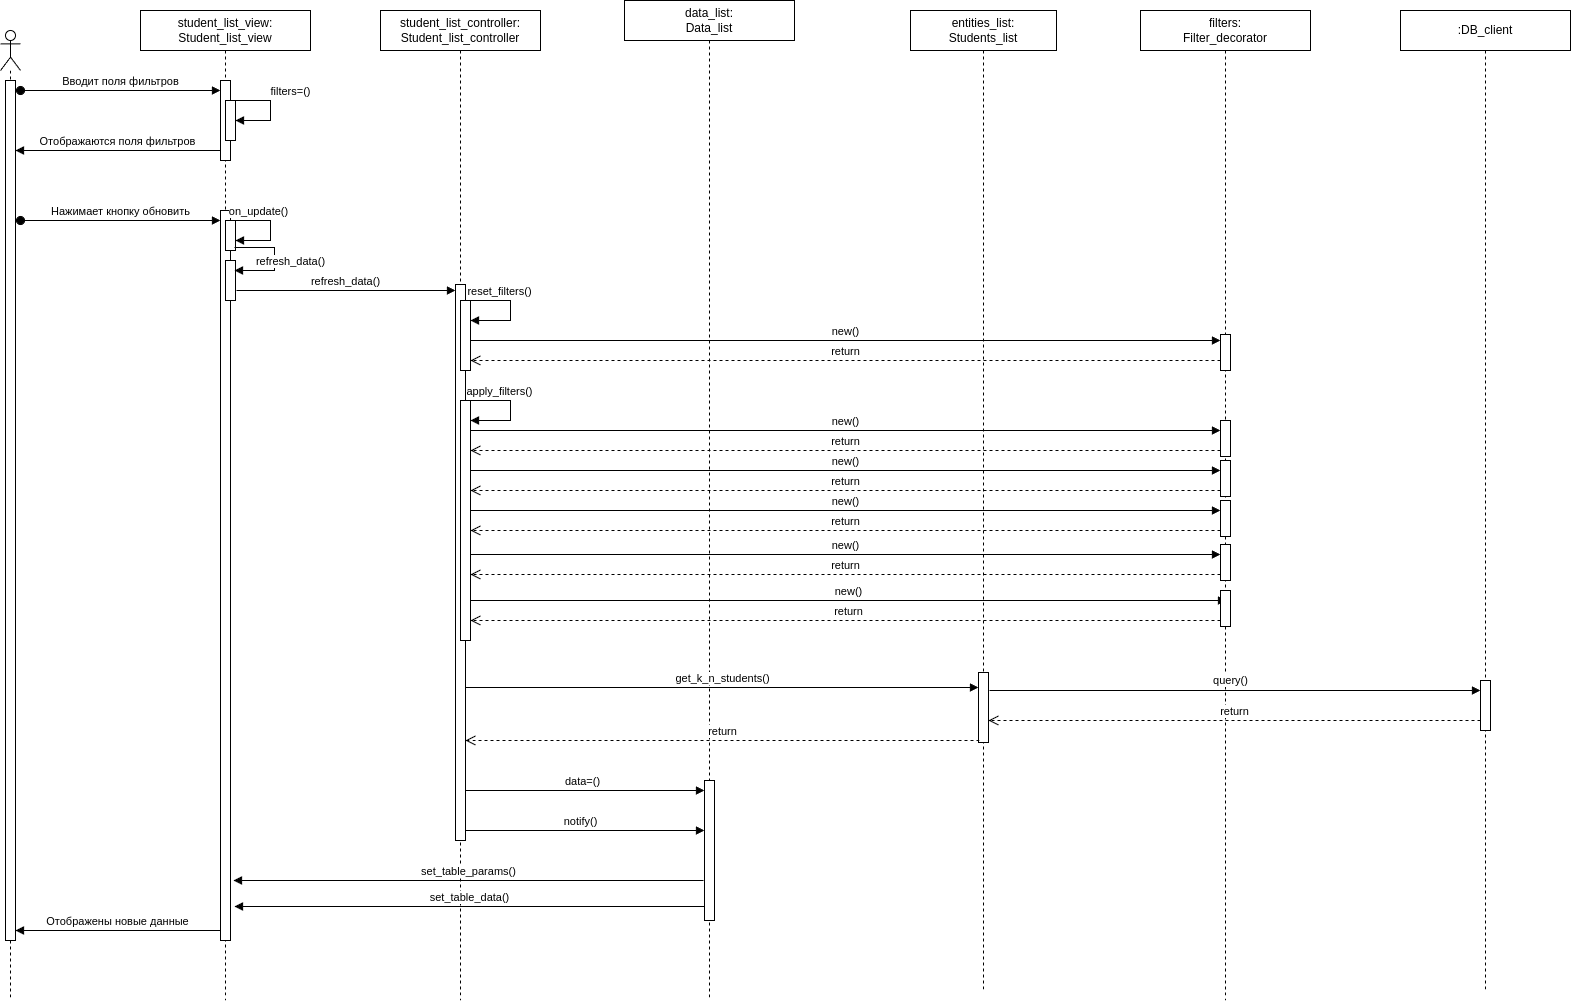

The diagram above was exported from draw.io. Its source (the exported page's mxGraphModel, read from the mxfile embedded in the PNG):
<mxGraphModel dx="2206" dy="1212" grid="1" gridSize="10" guides="1" tooltips="1" connect="1" arrows="1" fold="1" page="1" pageScale="1" pageWidth="850" pageHeight="1100" math="0" shadow="0">
  <root>
    <mxCell id="0" />
    <mxCell id="1" parent="0" />
    <mxCell id="2" value="" style="shape=umlLifeline;perimeter=lifelinePerimeter;whiteSpace=wrap;html=1;container=1;dropTarget=0;collapsible=0;recursiveResize=0;outlineConnect=0;portConstraint=eastwest;newEdgeStyle={&quot;curved&quot;:0,&quot;rounded&quot;:0};participant=umlActor;" vertex="1" parent="1">
      <mxGeometry x="1800" y="4280" width="20" height="970" as="geometry" />
    </mxCell>
    <mxCell id="3" value="" style="html=1;points=[[0,0,0,0,5],[0,1,0,0,-5],[1,0,0,0,5],[1,1,0,0,-5]];perimeter=orthogonalPerimeter;outlineConnect=0;targetShapes=umlLifeline;portConstraint=eastwest;newEdgeStyle={&quot;curved&quot;:0,&quot;rounded&quot;:0};" vertex="1" parent="2">
      <mxGeometry x="5" y="50" width="10" height="860" as="geometry" />
    </mxCell>
    <mxCell id="4" value="Вводит поля фильтров" style="html=1;verticalAlign=bottom;startArrow=oval;startFill=1;endArrow=block;startSize=8;curved=0;rounded=0;" edge="1" parent="1">
      <mxGeometry width="60" relative="1" as="geometry">
        <mxPoint x="1820" y="4340" as="sourcePoint" />
        <mxPoint x="2020" y="4340" as="targetPoint" />
      </mxGeometry>
    </mxCell>
    <mxCell id="5" value="student_list_view:&lt;br&gt;Student_list_view" style="shape=umlLifeline;perimeter=lifelinePerimeter;whiteSpace=wrap;html=1;container=1;dropTarget=0;collapsible=0;recursiveResize=0;outlineConnect=0;portConstraint=eastwest;newEdgeStyle={&quot;curved&quot;:0,&quot;rounded&quot;:0};" vertex="1" parent="1">
      <mxGeometry x="1940" y="4260" width="170" height="990" as="geometry" />
    </mxCell>
    <mxCell id="6" value="" style="html=1;points=[[0,0,0,0,5],[0,1,0,0,-5],[1,0,0,0,5],[1,1,0,0,-5]];perimeter=orthogonalPerimeter;outlineConnect=0;targetShapes=umlLifeline;portConstraint=eastwest;newEdgeStyle={&quot;curved&quot;:0,&quot;rounded&quot;:0};" vertex="1" parent="5">
      <mxGeometry x="80" y="70" width="10" height="80" as="geometry" />
    </mxCell>
    <mxCell id="7" value="" style="html=1;points=[[0,0,0,0,5],[0,1,0,0,-5],[1,0,0,0,5],[1,1,0,0,-5]];perimeter=orthogonalPerimeter;outlineConnect=0;targetShapes=umlLifeline;portConstraint=eastwest;newEdgeStyle={&quot;curved&quot;:0,&quot;rounded&quot;:0};" vertex="1" parent="5">
      <mxGeometry x="85" y="90" width="10" height="40" as="geometry" />
    </mxCell>
    <mxCell id="8" value="" style="html=1;points=[[0,0,0,0,5],[0,1,0,0,-5],[1,0,0,0,5],[1,1,0,0,-5]];perimeter=orthogonalPerimeter;outlineConnect=0;targetShapes=umlLifeline;portConstraint=eastwest;newEdgeStyle={&quot;curved&quot;:0,&quot;rounded&quot;:0};" vertex="1" parent="5">
      <mxGeometry x="80" y="200" width="10" height="730" as="geometry" />
    </mxCell>
    <mxCell id="9" value="" style="html=1;points=[[0,0,0,0,5],[0,1,0,0,-5],[1,0,0,0,5],[1,1,0,0,-5]];perimeter=orthogonalPerimeter;outlineConnect=0;targetShapes=umlLifeline;portConstraint=eastwest;newEdgeStyle={&quot;curved&quot;:0,&quot;rounded&quot;:0};" vertex="1" parent="5">
      <mxGeometry x="85" y="210" width="10" height="30" as="geometry" />
    </mxCell>
    <mxCell id="10" value="on_update()" style="html=1;verticalAlign=bottom;endArrow=block;curved=0;rounded=0;" edge="1" parent="5" target="9">
      <mxGeometry x="-0.4274" width="80" relative="1" as="geometry">
        <mxPoint x="90" y="210" as="sourcePoint" />
        <mxPoint x="100" y="230" as="targetPoint" />
        <Array as="points">
          <mxPoint x="130" y="210" />
          <mxPoint x="130" y="230" />
        </Array>
        <mxPoint as="offset" />
      </mxGeometry>
    </mxCell>
    <mxCell id="11" value="" style="html=1;points=[[0,0,0,0,5],[0,1,0,0,-5],[1,0,0,0,5],[1,1,0,0,-5]];perimeter=orthogonalPerimeter;outlineConnect=0;targetShapes=umlLifeline;portConstraint=eastwest;newEdgeStyle={&quot;curved&quot;:0,&quot;rounded&quot;:0};" vertex="1" parent="5">
      <mxGeometry x="85" y="250" width="10" height="40" as="geometry" />
    </mxCell>
    <mxCell id="12" value="student_list_controller:&lt;br&gt;Student_list_controller" style="shape=umlLifeline;perimeter=lifelinePerimeter;whiteSpace=wrap;html=1;container=1;dropTarget=0;collapsible=0;recursiveResize=0;outlineConnect=0;portConstraint=eastwest;newEdgeStyle={&quot;curved&quot;:0,&quot;rounded&quot;:0};" vertex="1" parent="1">
      <mxGeometry x="2180" y="4260" width="160" height="990" as="geometry" />
    </mxCell>
    <mxCell id="13" value="data=()" style="html=1;verticalAlign=bottom;endArrow=block;curved=0;rounded=0;" edge="1" parent="12" target="58">
      <mxGeometry width="80" relative="1" as="geometry">
        <mxPoint x="80" y="780" as="sourcePoint" />
        <mxPoint x="312" y="780" as="targetPoint" />
      </mxGeometry>
    </mxCell>
    <mxCell id="14" value="" style="html=1;points=[[0,0,0,0,5],[0,1,0,0,-5],[1,0,0,0,5],[1,1,0,0,-5]];perimeter=orthogonalPerimeter;outlineConnect=0;targetShapes=umlLifeline;portConstraint=eastwest;newEdgeStyle={&quot;curved&quot;:0,&quot;rounded&quot;:0};" vertex="1" parent="12">
      <mxGeometry x="75" y="274" width="10" height="556" as="geometry" />
    </mxCell>
    <mxCell id="15" value="" style="html=1;points=[[0,0,0,0,5],[0,1,0,0,-5],[1,0,0,0,5],[1,1,0,0,-5]];perimeter=orthogonalPerimeter;outlineConnect=0;targetShapes=umlLifeline;portConstraint=eastwest;newEdgeStyle={&quot;curved&quot;:0,&quot;rounded&quot;:0};" vertex="1" parent="12">
      <mxGeometry x="80" y="290" width="10" height="70" as="geometry" />
    </mxCell>
    <mxCell id="16" value="" style="html=1;points=[[0,0,0,0,5],[0,1,0,0,-5],[1,0,0,0,5],[1,1,0,0,-5]];perimeter=orthogonalPerimeter;outlineConnect=0;targetShapes=umlLifeline;portConstraint=eastwest;newEdgeStyle={&quot;curved&quot;:0,&quot;rounded&quot;:0};" vertex="1" parent="12">
      <mxGeometry x="80" y="390" width="10" height="240" as="geometry" />
    </mxCell>
    <mxCell id="17" value="data_list:&lt;br&gt;Data_list" style="shape=umlLifeline;perimeter=lifelinePerimeter;whiteSpace=wrap;html=1;container=1;dropTarget=0;collapsible=0;recursiveResize=0;outlineConnect=0;portConstraint=eastwest;newEdgeStyle={&quot;curved&quot;:0,&quot;rounded&quot;:0};" vertex="1" parent="1">
      <mxGeometry x="2424" y="4250" width="170" height="1000" as="geometry" />
    </mxCell>
    <mxCell id="18" value=":DB_client" style="shape=umlLifeline;perimeter=lifelinePerimeter;whiteSpace=wrap;html=1;container=1;dropTarget=0;collapsible=0;recursiveResize=0;outlineConnect=0;portConstraint=eastwest;newEdgeStyle={&quot;curved&quot;:0,&quot;rounded&quot;:0};" vertex="1" parent="1">
      <mxGeometry x="3200" y="4260" width="170" height="980" as="geometry" />
    </mxCell>
    <mxCell id="19" value="entities_list:&lt;br&gt;Students_list" style="shape=umlLifeline;perimeter=lifelinePerimeter;whiteSpace=wrap;html=1;container=1;dropTarget=0;collapsible=0;recursiveResize=0;outlineConnect=0;portConstraint=eastwest;newEdgeStyle={&quot;curved&quot;:0,&quot;rounded&quot;:0};" vertex="1" parent="1">
      <mxGeometry x="2710" y="4260" width="146" height="980" as="geometry" />
    </mxCell>
    <mxCell id="20" value="" style="html=1;points=[[0,0,0,0,5],[0,1,0,0,-5],[1,0,0,0,5],[1,1,0,0,-5]];perimeter=orthogonalPerimeter;outlineConnect=0;targetShapes=umlLifeline;portConstraint=eastwest;newEdgeStyle={&quot;curved&quot;:0,&quot;rounded&quot;:0};" vertex="1" parent="19">
      <mxGeometry x="68" y="662" width="10" height="70" as="geometry" />
    </mxCell>
    <mxCell id="21" value="new()" style="html=1;verticalAlign=bottom;endArrow=block;curved=0;rounded=0;" edge="1" parent="19" source="16">
      <mxGeometry width="80" relative="1" as="geometry">
        <mxPoint x="-434" y="590" as="sourcePoint" />
        <mxPoint x="316" y="590" as="targetPoint" />
      </mxGeometry>
    </mxCell>
    <mxCell id="22" value="return" style="html=1;verticalAlign=bottom;endArrow=open;dashed=1;endSize=8;curved=0;rounded=0;" edge="1" parent="19" target="16">
      <mxGeometry relative="1" as="geometry">
        <mxPoint x="316" y="610" as="sourcePoint" />
        <mxPoint x="-434" y="610" as="targetPoint" />
      </mxGeometry>
    </mxCell>
    <mxCell id="23" value="set_table_params()" style="html=1;verticalAlign=bottom;endArrow=block;curved=0;rounded=0;" edge="1" parent="1">
      <mxGeometry width="80" relative="1" as="geometry">
        <mxPoint x="2503" y="5130" as="sourcePoint" />
        <mxPoint x="2033" y="5130" as="targetPoint" />
      </mxGeometry>
    </mxCell>
    <mxCell id="24" value="set_table_data()" style="html=1;verticalAlign=bottom;endArrow=block;curved=0;rounded=0;" edge="1" parent="1">
      <mxGeometry width="80" relative="1" as="geometry">
        <mxPoint x="2504" y="5156" as="sourcePoint" />
        <mxPoint x="2034" y="5156" as="targetPoint" />
      </mxGeometry>
    </mxCell>
    <mxCell id="25" value="Отображены новые данные" style="html=1;verticalAlign=bottom;endArrow=block;curved=0;rounded=0;" edge="1" parent="1">
      <mxGeometry width="80" relative="1" as="geometry">
        <mxPoint x="2020" y="5180" as="sourcePoint" />
        <mxPoint x="1815" y="5180" as="targetPoint" />
      </mxGeometry>
    </mxCell>
    <mxCell id="26" value="filters=()" style="html=1;verticalAlign=bottom;endArrow=block;curved=0;rounded=0;" edge="1" parent="1">
      <mxGeometry x="-0.1579" y="20" width="80" relative="1" as="geometry">
        <mxPoint x="2030" y="4350" as="sourcePoint" />
        <mxPoint x="2035" y="4370" as="targetPoint" />
        <Array as="points">
          <mxPoint x="2070" y="4350" />
          <mxPoint x="2070" y="4370" />
        </Array>
        <mxPoint as="offset" />
      </mxGeometry>
    </mxCell>
    <mxCell id="27" value="Отображаются поля фильтров" style="html=1;verticalAlign=bottom;endArrow=block;curved=0;rounded=0;" edge="1" parent="1">
      <mxGeometry width="80" relative="1" as="geometry">
        <mxPoint x="2020" y="4400.000000000001" as="sourcePoint" />
        <mxPoint x="1815" y="4400.000000000001" as="targetPoint" />
      </mxGeometry>
    </mxCell>
    <mxCell id="28" value="Нажимает кнопку обновить" style="html=1;verticalAlign=bottom;startArrow=oval;startFill=1;endArrow=block;startSize=8;curved=0;rounded=0;" edge="1" target="8" parent="1">
      <mxGeometry width="60" relative="1" as="geometry">
        <mxPoint x="1820" y="4470" as="sourcePoint" />
        <mxPoint x="1900" y="4470" as="targetPoint" />
      </mxGeometry>
    </mxCell>
    <mxCell id="29" value="refresh_data()" style="html=1;verticalAlign=bottom;endArrow=block;curved=0;rounded=0;entryX=0.9;entryY=0.25;entryDx=0;entryDy=0;entryPerimeter=0;" edge="1" target="11" parent="1">
      <mxGeometry x="0.2233" y="-16" width="80" relative="1" as="geometry">
        <mxPoint x="2034" y="4497" as="sourcePoint" />
        <mxPoint x="2039" y="4517" as="targetPoint" />
        <Array as="points">
          <mxPoint x="2074" y="4497" />
          <mxPoint x="2074" y="4520" />
        </Array>
        <mxPoint x="16" y="16" as="offset" />
      </mxGeometry>
    </mxCell>
    <mxCell id="30" value="refresh_data()" style="html=1;verticalAlign=bottom;endArrow=block;curved=0;rounded=0;" edge="1" target="14" parent="1">
      <mxGeometry width="80" relative="1" as="geometry">
        <mxPoint x="2036" y="4540" as="sourcePoint" />
        <mxPoint x="2116" y="4540" as="targetPoint" />
      </mxGeometry>
    </mxCell>
    <mxCell id="31" value="filters:&lt;br&gt;Filter_decorator" style="shape=umlLifeline;perimeter=lifelinePerimeter;whiteSpace=wrap;html=1;container=1;dropTarget=0;collapsible=0;recursiveResize=0;outlineConnect=0;portConstraint=eastwest;newEdgeStyle={&quot;curved&quot;:0,&quot;rounded&quot;:0};" vertex="1" parent="1">
      <mxGeometry x="2940" y="4260" width="170" height="990" as="geometry" />
    </mxCell>
    <mxCell id="32" value="" style="html=1;points=[[0,0,0,0,5],[0,1,0,0,-5],[1,0,0,0,5],[1,1,0,0,-5]];perimeter=orthogonalPerimeter;outlineConnect=0;targetShapes=umlLifeline;portConstraint=eastwest;newEdgeStyle={&quot;curved&quot;:0,&quot;rounded&quot;:0};" vertex="1" parent="31">
      <mxGeometry x="80" y="324" width="10" height="36" as="geometry" />
    </mxCell>
    <mxCell id="33" value="" style="html=1;points=[[0,0,0,0,5],[0,1,0,0,-5],[1,0,0,0,5],[1,1,0,0,-5]];perimeter=orthogonalPerimeter;outlineConnect=0;targetShapes=umlLifeline;portConstraint=eastwest;newEdgeStyle={&quot;curved&quot;:0,&quot;rounded&quot;:0};" vertex="1" parent="31">
      <mxGeometry x="80" y="410" width="10" height="36" as="geometry" />
    </mxCell>
    <mxCell id="34" value="" style="html=1;points=[[0,0,0,0,5],[0,1,0,0,-5],[1,0,0,0,5],[1,1,0,0,-5]];perimeter=orthogonalPerimeter;outlineConnect=0;targetShapes=umlLifeline;portConstraint=eastwest;newEdgeStyle={&quot;curved&quot;:0,&quot;rounded&quot;:0};" vertex="1" parent="31">
      <mxGeometry x="80" y="580" width="10" height="36" as="geometry" />
    </mxCell>
    <mxCell id="35" value="reset_filters()" style="html=1;verticalAlign=bottom;endArrow=block;curved=0;rounded=0;" edge="1" target="15" parent="1">
      <mxGeometry x="-0.4274" width="80" relative="1" as="geometry">
        <mxPoint x="2270" y="4550" as="sourcePoint" />
        <mxPoint x="2275" y="4570" as="targetPoint" />
        <Array as="points">
          <mxPoint x="2310" y="4550" />
          <mxPoint x="2310" y="4570" />
        </Array>
        <mxPoint as="offset" />
      </mxGeometry>
    </mxCell>
    <mxCell id="36" value="new()" style="html=1;verticalAlign=bottom;endArrow=block;curved=0;rounded=0;" edge="1" target="32" parent="1">
      <mxGeometry width="80" relative="1" as="geometry">
        <mxPoint x="2270" y="4590" as="sourcePoint" />
        <mxPoint x="2350" y="4590" as="targetPoint" />
      </mxGeometry>
    </mxCell>
    <mxCell id="37" value="return" style="html=1;verticalAlign=bottom;endArrow=open;dashed=1;endSize=8;curved=0;rounded=0;" edge="1" target="15" parent="1">
      <mxGeometry relative="1" as="geometry">
        <mxPoint x="3020" y="4610" as="sourcePoint" />
        <mxPoint x="2940" y="4610" as="targetPoint" />
      </mxGeometry>
    </mxCell>
    <mxCell id="38" value="apply_filters()" style="html=1;verticalAlign=bottom;endArrow=block;curved=0;rounded=0;" edge="1" parent="1">
      <mxGeometry x="-0.4274" width="80" relative="1" as="geometry">
        <mxPoint x="2270" y="4650" as="sourcePoint" />
        <mxPoint x="2270" y="4670" as="targetPoint" />
        <Array as="points">
          <mxPoint x="2310" y="4650" />
          <mxPoint x="2310" y="4670" />
        </Array>
        <mxPoint as="offset" />
      </mxGeometry>
    </mxCell>
    <mxCell id="39" value="new()" style="html=1;verticalAlign=bottom;endArrow=block;curved=0;rounded=0;" edge="1" parent="1">
      <mxGeometry width="80" relative="1" as="geometry">
        <mxPoint x="2270" y="4680" as="sourcePoint" />
        <mxPoint x="3020" y="4680" as="targetPoint" />
      </mxGeometry>
    </mxCell>
    <mxCell id="40" value="return" style="html=1;verticalAlign=bottom;endArrow=open;dashed=1;endSize=8;curved=0;rounded=0;" edge="1" parent="1">
      <mxGeometry relative="1" as="geometry">
        <mxPoint x="3020" y="4700" as="sourcePoint" />
        <mxPoint x="2270" y="4700" as="targetPoint" />
      </mxGeometry>
    </mxCell>
    <mxCell id="41" value="" style="html=1;points=[[0,0,0,0,5],[0,1,0,0,-5],[1,0,0,0,5],[1,1,0,0,-5]];perimeter=orthogonalPerimeter;outlineConnect=0;targetShapes=umlLifeline;portConstraint=eastwest;newEdgeStyle={&quot;curved&quot;:0,&quot;rounded&quot;:0};" vertex="1" parent="1">
      <mxGeometry x="3020" y="4710" width="10" height="36" as="geometry" />
    </mxCell>
    <mxCell id="42" value="new()" style="html=1;verticalAlign=bottom;endArrow=block;curved=0;rounded=0;" edge="1" parent="1">
      <mxGeometry width="80" relative="1" as="geometry">
        <mxPoint x="2270" y="4720" as="sourcePoint" />
        <mxPoint x="3020" y="4720" as="targetPoint" />
      </mxGeometry>
    </mxCell>
    <mxCell id="43" value="return" style="html=1;verticalAlign=bottom;endArrow=open;dashed=1;endSize=8;curved=0;rounded=0;" edge="1" parent="1">
      <mxGeometry relative="1" as="geometry">
        <mxPoint x="3020" y="4740" as="sourcePoint" />
        <mxPoint x="2270" y="4740" as="targetPoint" />
      </mxGeometry>
    </mxCell>
    <mxCell id="44" value="" style="html=1;points=[[0,0,0,0,5],[0,1,0,0,-5],[1,0,0,0,5],[1,1,0,0,-5]];perimeter=orthogonalPerimeter;outlineConnect=0;targetShapes=umlLifeline;portConstraint=eastwest;newEdgeStyle={&quot;curved&quot;:0,&quot;rounded&quot;:0};" vertex="1" parent="1">
      <mxGeometry x="3020" y="4750" width="10" height="36" as="geometry" />
    </mxCell>
    <mxCell id="45" value="new()" style="html=1;verticalAlign=bottom;endArrow=block;curved=0;rounded=0;" edge="1" parent="1">
      <mxGeometry width="80" relative="1" as="geometry">
        <mxPoint x="2270" y="4760" as="sourcePoint" />
        <mxPoint x="3020" y="4760" as="targetPoint" />
      </mxGeometry>
    </mxCell>
    <mxCell id="46" value="return" style="html=1;verticalAlign=bottom;endArrow=open;dashed=1;endSize=8;curved=0;rounded=0;" edge="1" parent="1">
      <mxGeometry relative="1" as="geometry">
        <mxPoint x="3020" y="4780" as="sourcePoint" />
        <mxPoint x="2270" y="4780" as="targetPoint" />
      </mxGeometry>
    </mxCell>
    <mxCell id="47" value="" style="html=1;points=[[0,0,0,0,5],[0,1,0,0,-5],[1,0,0,0,5],[1,1,0,0,-5]];perimeter=orthogonalPerimeter;outlineConnect=0;targetShapes=umlLifeline;portConstraint=eastwest;newEdgeStyle={&quot;curved&quot;:0,&quot;rounded&quot;:0};" vertex="1" parent="1">
      <mxGeometry x="3020" y="4794" width="10" height="36" as="geometry" />
    </mxCell>
    <mxCell id="48" value="new()" style="html=1;verticalAlign=bottom;endArrow=block;curved=0;rounded=0;" edge="1" parent="1">
      <mxGeometry width="80" relative="1" as="geometry">
        <mxPoint x="2270" y="4804" as="sourcePoint" />
        <mxPoint x="3020" y="4804" as="targetPoint" />
      </mxGeometry>
    </mxCell>
    <mxCell id="49" value="return" style="html=1;verticalAlign=bottom;endArrow=open;dashed=1;endSize=8;curved=0;rounded=0;" edge="1" parent="1">
      <mxGeometry relative="1" as="geometry">
        <mxPoint x="3020" y="4824" as="sourcePoint" />
        <mxPoint x="2270" y="4824" as="targetPoint" />
      </mxGeometry>
    </mxCell>
    <mxCell id="50" value="" style="html=1;points=[[0,0,0,0,5],[0,1,0,0,-5],[1,0,0,0,5],[1,1,0,0,-5]];perimeter=orthogonalPerimeter;outlineConnect=0;targetShapes=umlLifeline;portConstraint=eastwest;newEdgeStyle={&quot;curved&quot;:0,&quot;rounded&quot;:0};" vertex="1" parent="1">
      <mxGeometry x="3280" y="4930" width="10" height="50" as="geometry" />
    </mxCell>
    <mxCell id="51" value="get_k_n_students()" style="html=1;verticalAlign=bottom;endArrow=block;curved=0;rounded=0;" edge="1" parent="1">
      <mxGeometry width="80" relative="1" as="geometry">
        <mxPoint x="2265" y="4937" as="sourcePoint" />
        <mxPoint x="2778.0000000000005" y="4937" as="targetPoint" />
      </mxGeometry>
    </mxCell>
    <mxCell id="52" value="" style="html=1;verticalAlign=bottom;endArrow=block;curved=0;rounded=0;" edge="1" target="50" parent="1">
      <mxGeometry width="80" relative="1" as="geometry">
        <mxPoint x="2789" y="4940" as="sourcePoint" />
        <mxPoint x="3040" y="4940.000000000001" as="targetPoint" />
      </mxGeometry>
    </mxCell>
    <mxCell id="53" value="query()" style="edgeLabel;html=1;align=center;verticalAlign=middle;resizable=0;points=[];" connectable="0" vertex="1" parent="52">
      <mxGeometry x="-0.0227" y="2" relative="1" as="geometry">
        <mxPoint y="-9" as="offset" />
      </mxGeometry>
    </mxCell>
    <mxCell id="54" value="return" style="html=1;verticalAlign=bottom;endArrow=open;dashed=1;endSize=8;curved=0;rounded=0;" edge="1" parent="1">
      <mxGeometry relative="1" as="geometry">
        <mxPoint x="3280" y="4970" as="sourcePoint" />
        <mxPoint x="2788.0000000000005" y="4970" as="targetPoint" />
      </mxGeometry>
    </mxCell>
    <mxCell id="55" value="return" style="html=1;verticalAlign=bottom;endArrow=open;dashed=1;endSize=8;curved=0;rounded=0;" edge="1" target="14" parent="1">
      <mxGeometry relative="1" as="geometry">
        <mxPoint x="2779" y="4990" as="sourcePoint" />
        <mxPoint x="2275" y="4990" as="targetPoint" />
      </mxGeometry>
    </mxCell>
    <mxCell id="56" value="notify()" style="html=1;verticalAlign=bottom;endArrow=block;curved=0;rounded=0;" edge="1" source="58" parent="1">
      <mxGeometry y="124" width="80" relative="1" as="geometry">
        <mxPoint x="2265" y="5080" as="sourcePoint" />
        <mxPoint x="2504" y="5080" as="targetPoint" />
        <mxPoint x="-124" as="offset" />
      </mxGeometry>
    </mxCell>
    <mxCell id="57" value="" style="html=1;verticalAlign=bottom;endArrow=block;curved=0;rounded=0;" edge="1" target="58" parent="1">
      <mxGeometry width="80" relative="1" as="geometry">
        <mxPoint x="2265" y="5080" as="sourcePoint" />
        <mxPoint x="2504" y="5080" as="targetPoint" />
      </mxGeometry>
    </mxCell>
    <mxCell id="58" value="" style="html=1;points=[[0,0,0,0,5],[0,1,0,0,-5],[1,0,0,0,5],[1,1,0,0,-5]];perimeter=orthogonalPerimeter;outlineConnect=0;targetShapes=umlLifeline;portConstraint=eastwest;newEdgeStyle={&quot;curved&quot;:0,&quot;rounded&quot;:0};" vertex="1" parent="1">
      <mxGeometry x="2504" y="5030" width="10" height="140" as="geometry" />
    </mxCell>
  </root>
</mxGraphModel>